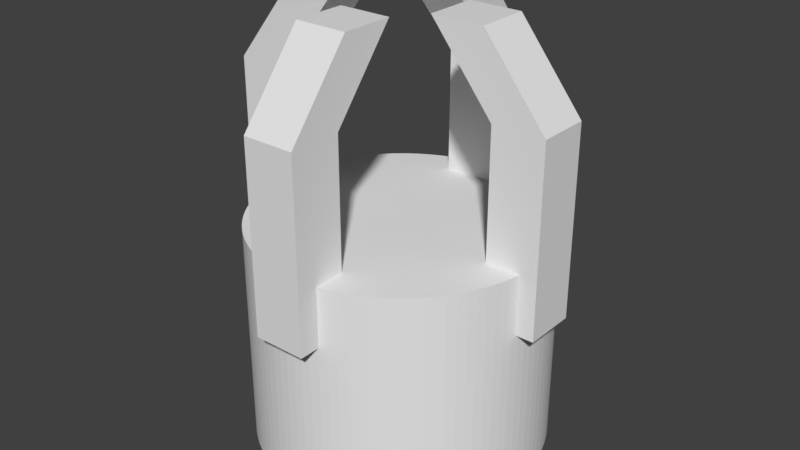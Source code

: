 # Source: Gancho.blend  (saved by Blender 2.78.0; exported with 4.5.12 LTS)
import bpy
from mathutils import Matrix  # noqa: F401  (used for matrix-valued properties, if any)

bpy.ops.wm.read_factory_settings(use_empty=True)
scene = bpy.context.scene
scene.name = 'Scene'

# ---- collections
col_collection_1 = bpy.data.collections.new('Collection 1'); scene.collection.children.link(col_collection_1)

# ---- world
world_world = bpy.data.worlds.new('World'); scene.world = world_world
world_world.color = (0.05088, 0.05088, 0.05088)
world_world.use_sun_shadow = False
world_world.sun_shadow_jitter_overblur = 0.0
world_world.cycles.sampling_method = 'MANUAL'

# ---- meshes
me_cylinder_002 = bpy.data.meshes.new('Cylinder.002')
me_cylinder_002.from_pydata([(0.0, 0.4, -1.0), (0.0, 0.4, 1.0), (0.02512, 0.3992, -1.0), (0.02512, 0.3992, 1.0), (0.05013, 0.3968, -1.0), (0.05013, 0.3968, 1.0), (0.07495, 0.3929, -1.0), (0.07495, 0.3929, 1.0), (0.09948, 0.3874, -1.0), (0.09948, 0.3874, 1.0), (0.1236, 0.3804, -1.0), (0.1236, 0.3804, 1.0), (0.1472, 0.3719, -1.0), (0.1472, 0.3719, 1.0), (0.1703, 0.3619, -1.0), (0.1703, 0.3619, 1.0), (0.1927, 0.3505, -1.0), (0.1927, 0.3505, 1.0), (0.2143, 0.3377, -1.0), (0.2143, 0.3377, 1.0), (0.2351, 0.3236, -1.0), (0.2351, 0.3236, 1.0), (0.255, 0.3082, -1.0), (0.255, 0.3082, 1.0), (0.2738, 0.2916, -1.0), (0.2738, 0.2916, 1.0), (0.2916, 0.2738, -1.0), (0.2916, 0.2738, 1.0), (0.3082, 0.255, -1.0), (0.3082, 0.255, 1.0), (0.3236, 0.2351, -1.0), (0.3236, 0.2351, 1.0), (0.3377, 0.2143, -1.0), (0.3377, 0.2143, 1.0), (0.3505, 0.1927, -1.0), (0.3505, 0.1927, 1.0), (0.3619, 0.1703, -1.0), (0.3619, 0.1703, 1.0), (0.3719, 0.1472, -1.0), (0.3719, 0.1472, 1.0), (0.3804, 0.1236, -1.0), (0.3804, 0.1236, 1.0), (0.3874, 0.09948, -1.0), (0.3874, 0.09948, 1.0), (0.3929, 0.07495, -1.0), (0.3929, 0.07495, 1.0), (0.3968, 0.05013, -1.0), (0.3968, 0.05013, 1.0), (0.3992, 0.02512, -1.0), (0.3992, 0.02512, 1.0), (0.4, -1.605e-07, -1.0), (0.4, -1.605e-07, 1.0), (0.3992, -0.02512, -1.0), (0.3992, -0.02512, 1.0), (0.3968, -0.05013, -1.0), (0.3968, -0.05013, 1.0), (0.3929, -0.07495, -1.0), (0.3929, -0.07495, 1.0), (0.3874, -0.09948, -1.0), (0.3874, -0.09948, 1.0), (0.3804, -0.1236, -1.0), (0.3804, -0.1236, 1.0), (0.3719, -0.1473, -1.0), (0.3719, -0.1473, 1.0), (0.3619, -0.1703, -1.0), (0.3619, -0.1703, 1.0), (0.3505, -0.1927, -1.0), (0.3505, -0.1927, 1.0), (0.3377, -0.2143, -1.0), (0.3377, -0.2143, 1.0), (0.3236, -0.2351, -1.0), (0.3236, -0.2351, 1.0), (0.3082, -0.255, -1.0), (0.3082, -0.255, 1.0), (0.2916, -0.2738, -1.0), (0.2916, -0.2738, 1.0), (0.2738, -0.2916, -1.0), (0.2738, -0.2916, 1.0), (0.255, -0.3082, -1.0), (0.255, -0.3082, 1.0), (0.2351, -0.3236, -1.0), (0.2351, -0.3236, 1.0), (0.2143, -0.3377, -1.0), (0.2143, -0.3377, 1.0), (0.1927, -0.3505, -1.0), (0.1927, -0.3505, 1.0), (0.1703, -0.3619, -1.0), (0.1703, -0.3619, 1.0), (0.1472, -0.3719, -1.0), (0.1472, -0.3719, 1.0), (0.1236, -0.3804, -1.0), (0.1236, -0.3804, 1.0), (0.09948, -0.3874, -1.0), (0.09948, -0.3874, 1.0), (0.07495, -0.3929, -1.0), (0.07495, -0.3929, 1.0), (0.05013, -0.3968, -1.0), (0.05013, -0.3968, 1.0), (0.02512, -0.3992, -1.0), (0.02512, -0.3992, 1.0), (-4.164e-07, -0.4, -1.0), (-4.164e-07, -0.4, 1.0), (-0.02512, -0.3992, -1.0), (-0.02512, -0.3992, 1.0), (-0.05013, -0.3968, -1.0), (-0.05013, -0.3968, 1.0), (-0.07495, -0.3929, -1.0), (-0.07495, -0.3929, 1.0), (-0.09948, -0.3874, -1.0), (-0.09948, -0.3874, 1.0), (-0.1236, -0.3804, -1.0), (-0.1236, -0.3804, 1.0), (-0.1473, -0.3719, -1.0), (-0.1473, -0.3719, 1.0), (-0.1703, -0.3619, -1.0), (-0.1703, -0.3619, 1.0), (-0.1927, -0.3505, -1.0), (-0.1927, -0.3505, 1.0), (-0.2143, -0.3377, -1.0), (-0.2143, -0.3377, 1.0), (-0.2351, -0.3236, -1.0), (-0.2351, -0.3236, 1.0), (-0.255, -0.3082, -1.0), (-0.255, -0.3082, 1.0), (-0.2738, -0.2916, -1.0), (-0.2738, -0.2916, 1.0), (-0.2916, -0.2738, -1.0), (-0.2916, -0.2738, 1.0), (-0.3082, -0.255, -1.0), (-0.3082, -0.255, 1.0), (-0.3236, -0.2351, -1.0), (-0.3236, -0.2351, 1.0), (-0.3377, -0.2143, -1.0), (-0.3377, -0.2143, 1.0), (-0.3505, -0.1927, -1.0), (-0.3505, -0.1927, 1.0), (-0.3619, -0.1703, -1.0), (-0.3619, -0.1703, 1.0), (-0.3719, -0.1472, -1.0), (-0.3719, -0.1472, 1.0), (-0.3804, -0.1236, -1.0), (-0.3804, -0.1236, 1.0), (-0.3874, -0.09948, -1.0), (-0.3874, -0.09948, 1.0), (-0.3929, -0.07495, -1.0), (-0.3929, -0.07495, 1.0), (-0.3968, -0.05013, -1.0), (-0.3968, -0.05013, 1.0), (-0.3992, -0.02512, -1.0), (-0.3992, -0.02512, 1.0), (-0.4, 5.77e-07, -1.0), (-0.4, 5.77e-07, 1.0), (-0.3992, 0.02512, -1.0), (-0.3992, 0.02512, 1.0), (-0.3968, 0.05013, -1.0), (-0.3968, 0.05013, 1.0), (-0.3929, 0.07495, -1.0), (-0.3929, 0.07495, 1.0), (-0.3874, 0.09948, -1.0), (-0.3874, 0.09948, 1.0), (-0.3804, 0.1236, -1.0), (-0.3804, 0.1236, 1.0), (-0.3719, 0.1473, -1.0), (-0.3719, 0.1473, 1.0), (-0.3619, 0.1703, -1.0), (-0.3619, 0.1703, 1.0), (-0.3505, 0.1927, -1.0), (-0.3505, 0.1927, 1.0), (-0.3377, 0.2143, -1.0), (-0.3377, 0.2143, 1.0), (-0.3236, 0.2351, -1.0), (-0.3236, 0.2351, 1.0), (-0.3082, 0.255, -1.0), (-0.3082, 0.255, 1.0), (-0.2916, 0.2738, -1.0), (-0.2916, 0.2738, 1.0), (-0.2738, 0.2916, -1.0), (-0.2738, 0.2916, 1.0), (-0.255, 0.3082, -1.0), (-0.255, 0.3082, 1.0), (-0.2351, 0.3236, -1.0), (-0.2351, 0.3236, 1.0), (-0.2143, 0.3377, -1.0), (-0.2143, 0.3377, 1.0), (-0.1927, 0.3505, -1.0), (-0.1927, 0.3505, 1.0), (-0.1703, 0.3619, -1.0), (-0.1703, 0.3619, 1.0), (-0.1472, 0.3719, -1.0), (-0.1472, 0.3719, 1.0), (-0.1236, 0.3804, -1.0), (-0.1236, 0.3804, 1.0), (-0.09948, 0.3874, -1.0), (-0.09948, 0.3874, 1.0), (-0.07495, 0.3929, -1.0), (-0.07495, 0.3929, 1.0), (-0.05013, 0.3968, -1.0), (-0.05013, 0.3968, 1.0), (-0.02512, 0.3992, -1.0), (-0.02512, 0.3992, 1.0), (-0.09037, 0.3087, 0.469), (-0.09037, 0.3087, 1.616), (-0.09037, 0.4506, 0.469), (-0.09037, 0.4506, 1.616), (0.05149, 0.3087, 0.469), (0.05149, 0.3087, 1.616), (0.05149, 0.4506, 0.469), (0.05149, 0.4506, 1.616), (-0.09037, 0.3087, 2.127), (-0.09037, 0.4506, 2.127), (0.05149, 0.4506, 2.127), (0.05149, 0.3087, 2.127), (-0.09037, 0.1371, 2.828), (-0.09037, 0.279, 2.828), (0.05149, 0.279, 2.828), (0.05149, 0.1371, 2.828), (0.3016, 0.08392, 0.469), (0.3016, 0.08392, 1.616), (0.4435, 0.08392, 0.469), (0.4435, 0.08392, 1.616), (0.3016, -0.05794, 0.469), (0.3016, -0.05794, 1.616), (0.4435, -0.05794, 0.469), (0.4435, -0.05794, 1.616), (0.3016, 0.08392, 2.127), (0.4435, 0.08392, 2.127), (0.4435, -0.05794, 2.127), (0.3016, -0.05794, 2.127), (0.13, 0.08392, 2.828), (0.2719, 0.08392, 2.828), (0.2719, -0.05794, 2.828), (0.13, -0.05794, 2.828), (0.07684, -0.3081, 0.469), (0.07684, -0.3081, 1.616), (0.07684, -0.4499, 0.469), (0.07684, -0.4499, 1.616), (-0.06502, -0.3081, 0.469), (-0.06502, -0.3081, 1.616), (-0.06502, -0.4499, 0.469), (-0.06502, -0.4499, 1.616), (0.07684, -0.3081, 2.127), (0.07684, -0.4499, 2.127), (-0.06502, -0.4499, 2.127), (-0.06502, -0.3081, 2.127), (0.07684, -0.1365, 2.828), (0.07684, -0.2783, 2.828), (-0.06502, -0.2783, 2.828), (-0.06502, -0.1365, 2.828), (-0.3151, -0.08329, 0.469), (-0.3151, -0.08329, 1.616), (-0.457, -0.08329, 0.469), (-0.457, -0.08329, 1.616), (-0.3151, 0.05857, 0.469), (-0.3151, 0.05857, 1.616), (-0.457, 0.05857, 0.469), (-0.457, 0.05857, 1.616), (-0.3151, -0.08329, 2.127), (-0.457, -0.08329, 2.127), (-0.457, 0.05857, 2.127), (-0.3151, 0.05857, 2.127), (-0.1435, -0.08329, 2.828), (-0.2854, -0.08329, 2.828), (-0.2854, 0.05857, 2.828), (-0.1435, 0.05857, 2.828)], [], [(0, 1, 3, 2), (2, 3, 5, 4), (4, 5, 7, 6), (6, 7, 9, 8), (8, 9, 11, 10), (10, 11, 13, 12), (12, 13, 15, 14), (14, 15, 17, 16), (16, 17, 19, 18), (18, 19, 21, 20), (20, 21, 23, 22), (22, 23, 25, 24), (24, 25, 27, 26), (26, 27, 29, 28), (28, 29, 31, 30), (30, 31, 33, 32), (32, 33, 35, 34), (34, 35, 37, 36), (36, 37, 39, 38), (38, 39, 41, 40), (40, 41, 43, 42), (42, 43, 45, 44), (44, 45, 47, 46), (46, 47, 49, 48), (48, 49, 51, 50), (50, 51, 53, 52), (52, 53, 55, 54), (54, 55, 57, 56), (56, 57, 59, 58), (58, 59, 61, 60), (60, 61, 63, 62), (62, 63, 65, 64), (64, 65, 67, 66), (66, 67, 69, 68), (68, 69, 71, 70), (70, 71, 73, 72), (72, 73, 75, 74), (74, 75, 77, 76), (76, 77, 79, 78), (78, 79, 81, 80), (80, 81, 83, 82), (82, 83, 85, 84), (84, 85, 87, 86), (86, 87, 89, 88), (88, 89, 91, 90), (90, 91, 93, 92), (92, 93, 95, 94), (94, 95, 97, 96), (96, 97, 99, 98), (98, 99, 101, 100), (100, 101, 103, 102), (102, 103, 105, 104), (104, 105, 107, 106), (106, 107, 109, 108), (108, 109, 111, 110), (110, 111, 113, 112), (112, 113, 115, 114), (114, 115, 117, 116), (116, 117, 119, 118), (118, 119, 121, 120), (120, 121, 123, 122), (122, 123, 125, 124), (124, 125, 127, 126), (126, 127, 129, 128), (128, 129, 131, 130), (130, 131, 133, 132), (132, 133, 135, 134), (134, 135, 137, 136), (136, 137, 139, 138), (138, 139, 141, 140), (140, 141, 143, 142), (142, 143, 145, 144), (144, 145, 147, 146), (146, 147, 149, 148), (148, 149, 151, 150), (150, 151, 153, 152), (152, 153, 155, 154), (154, 155, 157, 156), (156, 157, 159, 158), (158, 159, 161, 160), (160, 161, 163, 162), (162, 163, 165, 164), (164, 165, 167, 166), (166, 167, 169, 168), (168, 169, 171, 170), (170, 171, 173, 172), (172, 173, 175, 174), (174, 175, 177, 176), (176, 177, 179, 178), (178, 179, 181, 180), (180, 181, 183, 182), (182, 183, 185, 184), (184, 185, 187, 186), (186, 187, 189, 188), (188, 189, 191, 190), (190, 191, 193, 192), (192, 193, 195, 194), (194, 195, 197, 196), (3, 1, 199, 197, 195, 193, 191, 189, 187, 185, 183, 181, 179, 177, 175, 173, 171, 169, 167, 165, 163, 161, 159, 157, 155, 153, 151, 149, 147, 145, 143, 141, 139, 137, 135, 133, 131, 129, 127, 125, 123, 121, 119, 117, 115, 113, 111, 109, 107, 105, 103, 101, 99, 97, 95, 93, 91, 89, 87, 85, 83, 81, 79, 77, 75, 73, 71, 69, 67, 65, 63, 61, 59, 57, 55, 53, 51, 49, 47, 45, 43, 41, 39, 37, 35, 33, 31, 29, 27, 25, 23, 21, 19, 17, 15, 13, 11, 9, 7, 5), (196, 197, 199, 198), (198, 199, 1, 0), (0, 2, 4, 6, 8, 10, 12, 14, 16, 18, 20, 22, 24, 26, 28, 30, 32, 34, 36, 38, 40, 42, 44, 46, 48, 50, 52, 54, 56, 58, 60, 62, 64, 66, 68, 70, 72, 74, 76, 78, 80, 82, 84, 86, 88, 90, 92, 94, 96, 98, 100, 102, 104, 106, 108, 110, 112, 114, 116, 118, 120, 122, 124, 126, 128, 130, 132, 134, 136, 138, 140, 142, 144, 146, 148, 150, 152, 154, 156, 158, 160, 162, 164, 166, 168, 170, 172, 174, 176, 178, 180, 182, 184, 186, 188, 190, 192, 194, 196, 198), (200, 201, 203, 202), (202, 203, 207, 206), (206, 207, 205, 204), (204, 205, 201, 200), (202, 206, 204, 200), (207, 203, 209, 210), (211, 210, 214, 215), (205, 207, 210, 211), (203, 201, 208, 209), (201, 205, 211, 208), (214, 213, 212, 215), (209, 208, 212, 213), (208, 211, 215, 212), (210, 209, 213, 214), (216, 217, 219, 218), (218, 219, 223, 222), (222, 223, 221, 220), (220, 221, 217, 216), (218, 222, 220, 216), (223, 219, 225, 226), (227, 226, 230, 231), (221, 223, 226, 227), (219, 217, 224, 225), (217, 221, 227, 224), (230, 229, 228, 231), (225, 224, 228, 229), (224, 227, 231, 228), (226, 225, 229, 230), (232, 233, 235, 234), (234, 235, 239, 238), (238, 239, 237, 236), (236, 237, 233, 232), (234, 238, 236, 232), (239, 235, 241, 242), (243, 242, 246, 247), (237, 239, 242, 243), (235, 233, 240, 241), (233, 237, 243, 240), (246, 245, 244, 247), (241, 240, 244, 245), (240, 243, 247, 244), (242, 241, 245, 246), (248, 249, 251, 250), (250, 251, 255, 254), (254, 255, 253, 252), (252, 253, 249, 248), (250, 254, 252, 248), (255, 251, 257, 258), (259, 258, 262, 263), (253, 255, 258, 259), (251, 249, 256, 257), (249, 253, 259, 256), (262, 261, 260, 263), (257, 256, 260, 261), (256, 259, 263, 260), (258, 257, 261, 262)])
_uv = me_cylinder_002.uv_layers.new(name='UVMap')
_uv.uv.foreach_set('vector', [0.06198, 0.4238, 0.06198, 2.526e-08, 0.06732, 2.526e-08, 0.06732, 0.4238, 0.06732, 0.4238, 0.06732, 2.526e-08, 0.07264, 2.526e-08, 0.07264, 0.4238, 0.07264, 0.4238, 0.07264, 2.526e-08, 0.07791, 2.526e-08, 0.07791, 0.4238, 0.07791, 0.4238, 0.07791, 2.526e-08, 0.08313, 2.526e-08, 0.08313, 0.4238, 0.08313, 0.4238, 0.08313, 2.526e-08, 0.08826, 2.526e-08, 0.08826, 0.4238, 0.08826, 0.4238, 0.08826, 2.526e-08, 0.09328, 2.526e-08, 0.09328, 0.4238, 0.09328, 0.4238, 0.09328, 2.526e-08, 0.09818, 0.0, 0.09818, 0.4238, 0.09818, 0.4238, 0.09818, 0.0, 0.1029, 0.0, 0.1029, 0.4238, 0.1029, 0.4238, 0.1029, 0.0, 0.1075, 0.0, 0.1075, 0.4238, 0.1075, 0.4238, 0.1075, 0.0, 0.112, 0.0, 0.112, 0.4238, 0.112, 0.4238, 0.112, 0.0, 0.1162, 0.0, 0.1162, 0.4238, 0.1162, 0.4238, 0.1162, 0.0, 0.1202, 2.526e-08, 0.1202, 0.4238, 0.1202, 0.4238, 0.1202, 2.526e-08, 0.124, 0.0, 0.124, 0.4238, 0.3643, 0.0, 0.3643, 0.4238, 0.3603, 0.4238, 0.3603, 0.0, 0.3603, 0.0, 0.3603, 0.4238, 0.3561, 0.4238, 0.3561, 2.526e-08, 0.3561, 2.526e-08, 0.3561, 0.4238, 0.3517, 0.4238, 0.3517, 0.0, 0.3517, 0.0, 0.3517, 0.4238, 0.3471, 0.4238, 0.3471, 2.526e-08, 0.3471, 2.526e-08, 0.3471, 0.4238, 0.3423, 0.4238, 0.3423, 2.526e-08, 0.3423, 2.526e-08, 0.3423, 0.4238, 0.3374, 0.4238, 0.3374, 2.526e-08, 0.3374, 2.526e-08, 0.3374, 0.4238, 0.3324, 0.4238, 0.3324, 2.526e-08, 0.3324, 2.526e-08, 0.3324, 0.4238, 0.3273, 0.4238, 0.3273, 2.526e-08, 0.3273, 2.526e-08, 0.3273, 0.4238, 0.3221, 0.4238, 0.3221, 2.526e-08, 0.3221, 2.526e-08, 0.3221, 0.4238, 0.3168, 0.4238, 0.3168, 2.526e-08, 0.3168, 2.526e-08, 0.3168, 0.4238, 0.3115, 0.4238, 0.3115, 2.526e-08, 0.3115, 2.526e-08, 0.3115, 0.4238, 0.3061, 0.4238, 0.3061, 2.526e-08, 0.3061, 2.526e-08, 0.3061, 0.4238, 0.3008, 0.4238, 0.3008, 2.526e-08, 0.3008, 2.526e-08, 0.3008, 0.4238, 0.2955, 0.4238, 0.2955, 0.0, 0.2955, 0.0, 0.2955, 0.4238, 0.2902, 0.4238, 0.2902, 2.526e-08, 0.2902, 2.526e-08, 0.2902, 0.4238, 0.285, 0.4238, 0.285, 2.526e-08, 0.285, 2.526e-08, 0.285, 0.4238, 0.2799, 0.4238, 0.2799, 2.526e-08, 0.2799, 2.526e-08, 0.2799, 0.4238, 0.2748, 0.4238, 0.2748, 2.526e-08, 0.2748, 2.526e-08, 0.2748, 0.4238, 0.2699, 0.4238, 0.2699, 2.526e-08, 0.2699, 2.526e-08, 0.2699, 0.4238, 0.2652, 0.4238, 0.2652, 0.0, 0.2652, 0.0, 0.2652, 0.4238, 0.2606, 0.4238, 0.2606, 2.526e-08, 0.2606, 2.526e-08, 0.2606, 0.4238, 0.2562, 0.4238, 0.2562, 2.526e-08, 0.2562, 2.526e-08, 0.2562, 0.4238, 0.2519, 0.4238, 0.2519, 2.526e-08, 0.2519, 2.526e-08, 0.2519, 0.4238, 0.2479, 0.4238, 0.2479, 2.526e-08, 0.2479, 2.526e-08, 0.2479, 0.4238, 0.2442, 0.4238, 0.2442, 2.526e-08, 0.3643, 0.4238, 0.3643, 2.526e-08, 0.3683, 2.526e-08, 0.3683, 0.4238, 0.3683, 0.4238, 0.3683, 2.526e-08, 0.3726, 2.526e-08, 0.3726, 0.4238, 0.3726, 0.4238, 0.3726, 2.526e-08, 0.377, 2.526e-08, 0.377, 0.4238, 0.377, 0.4238, 0.377, 2.526e-08, 0.3816, 2.526e-08, 0.3816, 0.4238, 0.3816, 0.4238, 0.3816, 2.526e-08, 0.3863, 2.526e-08, 0.3863, 0.4238, 0.3863, 0.4238, 0.3863, 2.526e-08, 0.3912, 2.526e-08, 0.3912, 0.4238, 0.3912, 0.4238, 0.3912, 2.526e-08, 0.3963, 2.526e-08, 0.3963, 0.4238, 0.3963, 0.4238, 0.3963, 2.526e-08, 0.4014, 2.526e-08, 0.4014, 0.4238, 0.4014, 0.4238, 0.4014, 2.526e-08, 0.4066, 2.526e-08, 0.4066, 0.4238, 0.4066, 0.4238, 0.4066, 2.526e-08, 0.4119, 2.526e-08, 0.4119, 0.4238, 0.4119, 0.4238, 0.4119, 2.526e-08, 0.4172, 2.526e-08, 0.4172, 0.4238, 0.4172, 0.4238, 0.4172, 2.526e-08, 0.4225, 2.526e-08, 0.4225, 0.4238, 0.4225, 0.4238, 0.4225, 2.526e-08, 0.4279, 2.526e-08, 0.4279, 0.4238, 0.4279, 0.4238, 0.4279, 2.526e-08, 0.4332, 2.526e-08, 0.4332, 0.4238, 0.4332, 0.4238, 0.4332, 2.526e-08, 0.4385, 2.526e-08, 0.4385, 0.4238, 0.4385, 0.4238, 0.4385, 2.526e-08, 0.4437, 2.526e-08, 0.4437, 0.4238, 0.4437, 0.4238, 0.4437, 2.526e-08, 0.4488, 2.526e-08, 0.4488, 0.4238, 0.4488, 0.4238, 0.4488, 2.526e-08, 0.4538, 2.526e-08, 0.4538, 0.4238, 0.4538, 0.4238, 0.4538, 2.526e-08, 0.4587, 0.0, 0.4587, 0.4238, 0.4587, 0.4238, 0.4587, 0.0, 0.4635, 0.0, 0.4635, 0.4238, 0.4635, 0.4238, 0.4635, 0.0, 0.4681, 0.0, 0.4681, 0.4238, 0.4681, 0.4238, 0.4681, 0.0, 0.4725, 2.526e-08, 0.4725, 0.4238, 0.4725, 0.4238, 0.4725, 2.526e-08, 0.4767, 0.0, 0.4767, 0.4238, 0.4767, 0.4238, 0.4767, 0.0, 0.4807, 2.526e-08, 0.4807, 0.4238, 0.124, 0.4238, 0.124, 2.526e-08, 0.1277, 2.526e-08, 0.1277, 0.4238, 0.1277, 0.4238, 0.1277, 2.526e-08, 0.1317, 2.526e-08, 0.1317, 0.4238, 0.1317, 0.4238, 0.1317, 2.526e-08, 0.136, 2.526e-08, 0.136, 0.4238, 0.136, 0.4238, 0.136, 2.526e-08, 0.1404, 2.526e-08, 0.1404, 0.4238, 0.1404, 0.4238, 0.1404, 2.526e-08, 0.145, 2.526e-08, 0.145, 0.4238, 0.145, 0.4238, 0.145, 2.526e-08, 0.1497, 2.526e-08, 0.1497, 0.4238, 0.1497, 0.4238, 0.1497, 2.526e-08, 0.1546, 5.052e-08, 0.1546, 0.4238, 0.1546, 0.4238, 0.1546, 5.052e-08, 0.1597, 2.526e-08, 0.1597, 0.4238, 0.1597, 0.4238, 0.1597, 2.526e-08, 0.1648, 2.526e-08, 0.1648, 0.4238, 0.1648, 0.4238, 0.1648, 2.526e-08, 0.17, 2.526e-08, 0.17, 0.4238, 0.17, 0.4238, 0.17, 2.526e-08, 0.1753, 2.526e-08, 0.1753, 0.4238, 0.1753, 0.4238, 0.1753, 2.526e-08, 0.1806, 2.526e-08, 0.1806, 0.4238, 0.1806, 0.4238, 0.1806, 2.526e-08, 0.1859, 2.526e-08, 0.1859, 0.4238, 0.1859, 0.4238, 0.1859, 2.526e-08, 0.1913, 2.526e-08, 0.1913, 0.4238, 0.1913, 0.4238, 0.1913, 2.526e-08, 0.1966, 2.526e-08, 0.1966, 0.4238, 0.1966, 0.4238, 0.1966, 2.526e-08, 0.2019, 2.526e-08, 0.2019, 0.4238, 0.2019, 0.4238, 0.2019, 2.526e-08, 0.2071, 2.526e-08, 0.2071, 0.4238, 0.2071, 0.4238, 0.2071, 2.526e-08, 0.2122, 2.526e-08, 0.2122, 0.4238, 0.2122, 0.4238, 0.2122, 2.526e-08, 0.2172, 0.0, 0.2172, 0.4238, 0.2172, 0.4238, 0.2172, 0.0, 0.2221, 2.526e-08, 0.2221, 0.4238, 0.2221, 0.4238, 0.2221, 2.526e-08, 0.2269, 2.526e-08, 0.2269, 0.4238, 0.2269, 0.4238, 0.2269, 2.526e-08, 0.2315, 2.526e-08, 0.2315, 0.4238, 0.2315, 0.4238, 0.2315, 2.526e-08, 0.2359, 2.526e-08, 0.2359, 0.4238, 0.2359, 0.4238, 0.2359, 2.526e-08, 0.2401, 2.526e-08, 0.2401, 0.4238, 0.2401, 0.4238, 0.2401, 2.526e-08, 0.2442, 2.526e-08, 0.2442, 0.4238, 1.14e-07, 0.4238, 0.0, 5.052e-08, 0.003777, 2.526e-08, 0.003777, 0.4238, 0.003777, 0.4238, 0.003777, 2.526e-08, 0.007784, 2.526e-08, 0.007784, 0.4238, 0.007784, 0.4238, 0.007784, 2.526e-08, 0.012, 2.526e-08, 0.012, 0.4238, 0.012, 0.4238, 0.012, 2.526e-08, 0.01642, 2.526e-08, 0.01642, 0.4238, 0.01642, 0.4238, 0.01642, 2.526e-08, 0.02102, 2.526e-08, 0.02102, 0.4238, 0.02102, 0.4238, 0.02102, 2.526e-08, 0.02578, 5.052e-08, 0.02578, 0.4238, 0.02578, 0.4238, 0.02578, 5.052e-08, 0.03068, 2.526e-08, 0.03068, 0.4238, 0.03068, 0.4238, 0.03068, 2.526e-08, 0.03571, 6.316e-08, 0.03571, 0.4238, 0.03571, 0.4238, 0.03571, 6.316e-08, 0.04084, 0.0, 0.04084, 0.4238, 0.04084, 0.4238, 0.04084, 0.0, 0.04605, 0.0, 0.04605, 0.4238, 0.04605, 0.4238, 0.04605, 0.0, 0.05133, 2.526e-08, 0.05133, 0.4238, 0.0003354, 0.5165, 0.0, 0.5112, 0.0, 0.5059, 0.0003354, 0.5006, 0.001005, 0.4953, 0.002006, 0.4901, 0.003334, 0.4849, 0.004985, 0.4798, 0.006951, 0.4749, 0.009225, 0.4701, 0.0118, 0.4654, 0.01466, 0.4609, 0.0178, 0.4566, 0.02121, 0.4525, 0.02486, 0.4486, 0.02876, 0.445, 0.03287, 0.4416, 0.03719, 0.4384, 0.0417, 0.4356, 0.04638, 0.433, 0.05122, 0.4308, 0.05618, 0.4288, 0.06126, 0.4272, 0.06644, 0.4258, 0.07168, 0.4248, 0.07698, 0.4242, 0.08231, 0.4238, 0.08766, 0.4238, 0.09299, 0.4242, 0.09829, 0.4248, 0.1035, 0.4258, 0.1087, 0.4272, 0.1138, 0.4288, 0.1188, 0.4308, 0.1236, 0.433, 0.1283, 0.4356, 0.1328, 0.4384, 0.1371, 0.4416, 0.1412, 0.445, 0.1451, 0.4486, 0.1488, 0.4525, 0.1522, 0.4566, 0.1553, 0.4609, 0.1582, 0.4654, 0.1607, 0.4701, 0.163, 0.4749, 0.165, 0.4798, 0.1666, 0.4849, 0.168, 0.4901, 0.169, 0.4953, 0.1696, 0.5006, 0.17, 0.5059, 0.17, 0.5112, 0.1696, 0.5165, 0.169, 0.5218, 0.168, 0.527, 0.1666, 0.5322, 0.165, 0.5373, 0.163, 0.5422, 0.1607, 0.547, 0.1582, 0.5517, 0.1553, 0.5562, 0.1522, 0.5605, 0.1488, 0.5646, 0.1451, 0.5685, 0.1412, 0.5721, 0.1371, 0.5755, 0.1328, 0.5787, 0.1283, 0.5815, 0.1236, 0.5841, 0.1188, 0.5863, 0.1138, 0.5883, 0.1087, 0.59, 0.1035, 0.5913, 0.09829, 0.5923, 0.09299, 0.5929, 0.08766, 0.5933, 0.08231, 0.5933, 0.07698, 0.5929, 0.07168, 0.5923, 0.06644, 0.5913, 0.06126, 0.59, 0.05618, 0.5883, 0.05122, 0.5863, 0.04638, 0.5841, 0.0417, 0.5815, 0.03719, 0.5787, 0.03287, 0.5755, 0.02876, 0.5721, 0.02486, 0.5685, 0.02121, 0.5646, 0.0178, 0.5605, 0.01466, 0.5562, 0.0118, 0.5517, 0.009225, 0.547, 0.006951, 0.5422, 0.004985, 0.5373, 0.003334, 0.5322, 0.002006, 0.527, 0.001005, 0.5218, 0.05133, 0.4238, 0.05133, 2.526e-08, 0.05664, 2.526e-08, 0.05664, 0.4238, 0.05664, 0.4238, 0.05664, 2.526e-08, 0.06198, 2.526e-08, 0.06198, 0.4238, 0.2936, 0.433, 0.2982, 0.4356, 0.3027, 0.4384, 0.3071, 0.4416, 0.3112, 0.445, 0.3151, 0.4486, 0.3187, 0.4525, 0.3221, 0.4566, 0.3253, 0.4609, 0.3281, 0.4654, 0.3307, 0.4701, 0.333, 0.4749, 0.335, 0.4798, 0.3366, 0.4849, 0.3379, 0.4901, 0.3389, 0.4953, 0.3396, 0.5006, 0.3399, 0.5059, 0.3399, 0.5112, 0.3396, 0.5165, 0.3389, 0.5218, 0.3379, 0.527, 0.3366, 0.5322, 0.335, 0.5373, 0.333, 0.5422, 0.3307, 0.547, 0.3281, 0.5517, 0.3253, 0.5562, 0.3221, 0.5605, 0.3187, 0.5646, 0.3151, 0.5685, 0.3112, 0.5721, 0.3071, 0.5755, 0.3027, 0.5787, 0.2982, 0.5815, 0.2936, 0.5841, 0.2887, 0.5863, 0.2838, 0.5883, 0.2787, 0.59, 0.2735, 0.5913, 0.2683, 0.5923, 0.263, 0.5929, 0.2576, 0.5933, 0.2523, 0.5933, 0.247, 0.5929, 0.2417, 0.5923, 0.2364, 0.5913, 0.2312, 0.59, 0.2262, 0.5883, 0.2212, 0.5863, 0.2164, 0.5841, 0.2117, 0.5815, 0.2072, 0.5787, 0.2028, 0.5755, 0.1987, 0.5721, 0.1948, 0.5685, 0.1912, 0.5646, 0.1878, 0.5605, 0.1846, 0.5562, 0.1818, 0.5517, 0.1792, 0.547, 0.1769, 0.5422, 0.175, 0.5373, 0.1733, 0.5322, 0.172, 0.527, 0.171, 0.5218, 0.1703, 0.5165, 0.17, 0.5112, 0.17, 0.5059, 0.1703, 0.5006, 0.171, 0.4953, 0.172, 0.4901, 0.1733, 0.4849, 0.175, 0.4798, 0.1769, 0.4749, 0.1792, 0.4701, 0.1818, 0.4654, 0.1846, 0.4609, 0.1878, 0.4566, 0.1912, 0.4525, 0.1948, 0.4486, 0.1987, 0.445, 0.2028, 0.4416, 0.2072, 0.4384, 0.2117, 0.4356, 0.2164, 0.433, 0.2212, 0.4308, 0.2262, 0.4288, 0.2312, 0.4272, 0.2364, 0.4258, 0.2417, 0.4248, 0.247, 0.4242, 0.2523, 0.4238, 0.2576, 0.4238, 0.263, 0.4242, 0.2683, 0.4248, 0.2735, 0.4258, 0.2787, 0.4272, 0.2838, 0.4288, 0.2887, 0.4308, 0.8237, 0.002181, 0.806, 0.2446, 0.776, 0.2424, 0.7937, 0.0, 0.3956, 0.9238, 0.3956, 0.6807, 0.4257, 0.6807, 0.4257, 0.9238, 0.6267, 0.5035, 0.609, 0.2611, 0.6391, 0.2589, 0.6568, 0.5013, 0.9095, 0.5, 0.9095, 0.7431, 0.8794, 0.7431, 0.8794, 0.5, 0.5411, 0.5609, 0.5109, 0.5609, 0.5109, 0.5309, 0.5411, 0.5309, 0.4257, 0.6807, 0.3956, 0.6807, 0.3956, 0.5724, 0.4257, 0.5724, 0.6312, 0.1508, 0.6011, 0.153, 0.6267, 0.002181, 0.6568, 0.0, 0.6391, 0.2589, 0.609, 0.2611, 0.6011, 0.153, 0.6312, 0.1508, 0.776, 0.2424, 0.806, 0.2446, 0.7982, 0.3527, 0.7681, 0.3505, 0.8794, 0.7431, 0.9095, 0.7431, 0.9095, 0.8515, 0.8794, 0.8515, 0.5411, 0.5309, 0.5109, 0.5309, 0.5109, 0.5008, 0.5411, 0.5008, 0.7681, 0.3505, 0.7982, 0.3527, 0.8237, 0.5035, 0.7937, 0.5013, 0.8794, 0.8515, 0.9095, 0.8515, 0.9095, 1.0, 0.8794, 1.0, 0.4257, 0.5724, 0.3956, 0.5724, 0.3956, 0.4238, 0.4257, 0.4238, 0.8794, 0.002181, 0.8617, 0.2446, 0.8316, 0.2424, 0.8493, 0.0, 0.9095, 1.0, 0.9095, 0.7569, 0.9397, 0.7569, 0.9397, 1.0, 0.3655, 0.9273, 0.3478, 0.6849, 0.3779, 0.6827, 0.3956, 0.9252, 0.9397, 0.0, 0.9397, 0.2431, 0.9095, 0.2431, 0.9095, 6.316e-09, 0.5109, 0.5609, 0.5411, 0.5609, 0.5411, 0.591, 0.5109, 0.591, 0.9397, 0.7569, 0.9095, 0.7569, 0.9095, 0.6485, 0.9397, 0.6485, 0.37, 0.5746, 0.3399, 0.5768, 0.3655, 0.426, 0.3956, 0.4238, 0.3779, 0.6827, 0.3478, 0.6849, 0.3399, 0.5768, 0.37, 0.5746, 0.8316, 0.2424, 0.8617, 0.2446, 0.8538, 0.3527, 0.8237, 0.3505, 0.9095, 0.2431, 0.9397, 0.2431, 0.9397, 0.3515, 0.9095, 0.3515, 0.5411, 0.5309, 0.5712, 0.5309, 0.5712, 0.5609, 0.5411, 0.5609, 0.8237, 0.3505, 0.8538, 0.3527, 0.8794, 0.5035, 0.8493, 0.5013, 0.9095, 0.3515, 0.9397, 0.3515, 0.9397, 0.5, 0.9095, 0.5, 0.9397, 0.6485, 0.9095, 0.6485, 0.9095, 0.5, 0.9397, 0.5, 0.5153, 0.0003789, 0.5123, 0.2434, 0.4821, 0.2431, 0.4852, 0.0, 0.8794, 0.5, 0.8794, 0.2569, 0.9095, 0.2569, 0.9095, 0.5, 0.738, 0.5035, 0.7203, 0.2611, 0.7504, 0.2589, 0.7681, 0.5013, 0.9698, 0.0, 0.9698, 0.2431, 0.9397, 0.2431, 0.9397, 0.0, 0.5712, 0.591, 0.5411, 0.591, 0.5411, 0.5609, 0.5712, 0.5609, 0.9095, 0.2569, 0.8794, 0.2569, 0.8794, 0.1485, 0.9095, 0.1485, 0.7425, 0.1508, 0.7124, 0.153, 0.738, 0.002181, 0.7681, 0.0, 0.7504, 0.2589, 0.7203, 0.2611, 0.7124, 0.153, 0.7425, 0.1508, 0.4821, 0.2431, 0.5123, 0.2434, 0.5109, 0.3518, 0.4807, 0.3514, 0.9397, 0.2431, 0.9698, 0.2431, 0.9698, 0.3515, 0.9397, 0.3515, 0.4807, 0.5008, 0.5109, 0.5008, 0.5109, 0.5309, 0.4807, 0.5309, 0.4807, 0.3514, 0.5109, 0.3518, 0.5455, 0.5008, 0.5153, 0.5004, 0.9397, 0.3515, 0.9698, 0.3515, 0.9698, 0.5, 0.9397, 0.5, 0.9095, 0.1485, 0.8794, 0.1485, 0.8794, 0.0, 0.9095, 0.0, 0.6011, 0.002181, 0.5835, 0.2446, 0.5534, 0.2424, 0.5711, 0.0, 0.9698, 0.5, 0.9698, 0.2569, 1.0, 0.2569, 1.0, 0.5, 0.6824, 0.5035, 0.6647, 0.2611, 0.6948, 0.2589, 0.7124, 0.5013, 0.4559, 0.4238, 0.4559, 0.6669, 0.4257, 0.6669, 0.4257, 0.4238, 0.4807, 0.591, 0.4807, 0.5609, 0.5109, 0.5609, 0.5109, 0.591, 1.0, 0.2569, 0.9698, 0.2569, 0.9698, 0.1485, 1.0, 0.1485, 0.6869, 0.1508, 0.6568, 0.153, 0.6824, 0.002181, 0.7124, 0.0, 0.6948, 0.2589, 0.6647, 0.2611, 0.6568, 0.153, 0.6869, 0.1508, 0.5534, 0.2424, 0.5835, 0.2446, 0.5756, 0.3527, 0.5455, 0.3505, 0.4257, 0.6669, 0.4559, 0.6669, 0.4559, 0.7753, 0.4257, 0.7753, 0.4807, 0.5609, 0.4807, 0.5309, 0.5109, 0.5309, 0.5109, 0.5609, 0.5455, 0.3505, 0.5756, 0.3527, 0.6011, 0.5035, 0.5711, 0.5013, 0.4257, 0.7753, 0.4559, 0.7753, 0.4559, 0.9238, 0.4257, 0.9238, 1.0, 0.1485, 0.9698, 0.1485, 0.9698, 0.0, 1.0, 0.0])
me_cylinder_002.use_remesh_preserve_volume = False
me_cylinder_002.use_remesh_preserve_attributes = False
me_cylinder_002.use_mirror_vertex_groups = False
me_cylinder_002.update()

# ---- objects
ob_cylinder_001 = bpy.data.objects.new('Cylinder.001', me_cylinder_002)

# ---- transforms, parenting, visibility, modifiers, constraints
ob_cylinder_001.location = (0.002861, -0.0001332, -0.1168)
ob_cylinder_001.scale = (0.423, 0.423, 0.1298)
ob_cylinder_001.lineart.crease_threshold = 0.0

# ---- collection membership
col_collection_1.objects.link(ob_cylinder_001)

# ---- scene / render settings (as saved in the file)
scene.frame_start = 1; scene.frame_end = 250; scene.frame_set(3)
scene.render.engine = 'BLENDER_EEVEE_NEXT'
scene.render.resolution_percentage = 50
scene.render.dither_intensity = 0.0
scene.cycles.use_denoising = False
scene.cycles.samples = 128
scene.cycles.sampling_pattern = 'TABULATED_SOBOL'
scene.cycles.light_sampling_threshold = 0.0
scene.cycles.use_adaptive_sampling = False
scene.cycles.use_light_tree = False
scene.cycles.blur_glossy = 0.0
scene.cycles.sample_clamp_indirect = 0.0
scene.view_settings.view_transform = 'Standard'
bpy.context.view_layer.update()

# ---- added for rendering (the .blend has no active camera and no usable light): camera, sun
cam_auto = bpy.data.cameras.new('AutoCamera')
cam_auto.lens = 50.0
cam_auto.sensor_width = 36.0
cam_auto.clip_end = 1000.0
ob_auto_camera = bpy.data.objects.new('AutoCamera', cam_auto)
scene.collection.objects.link(ob_auto_camera)
ob_auto_camera.location = (0.678009, -0.813611, 0.544304)
ob_auto_camera.rotation_euler = (1.09748, -7.21219e-08, 0.694738)
scene.camera = ob_auto_camera
light_auto_sun = bpy.data.lights.new('AutoSun', 'SUN')
light_auto_sun.energy = 3.0
light_auto_sun.angle = 0.0523599
ob_auto_sun = bpy.data.objects.new('AutoSun', light_auto_sun)
scene.collection.objects.link(ob_auto_sun)
ob_auto_sun.rotation_euler = (0.872665, 0.174533, 0.523599)
bpy.context.view_layer.update()
